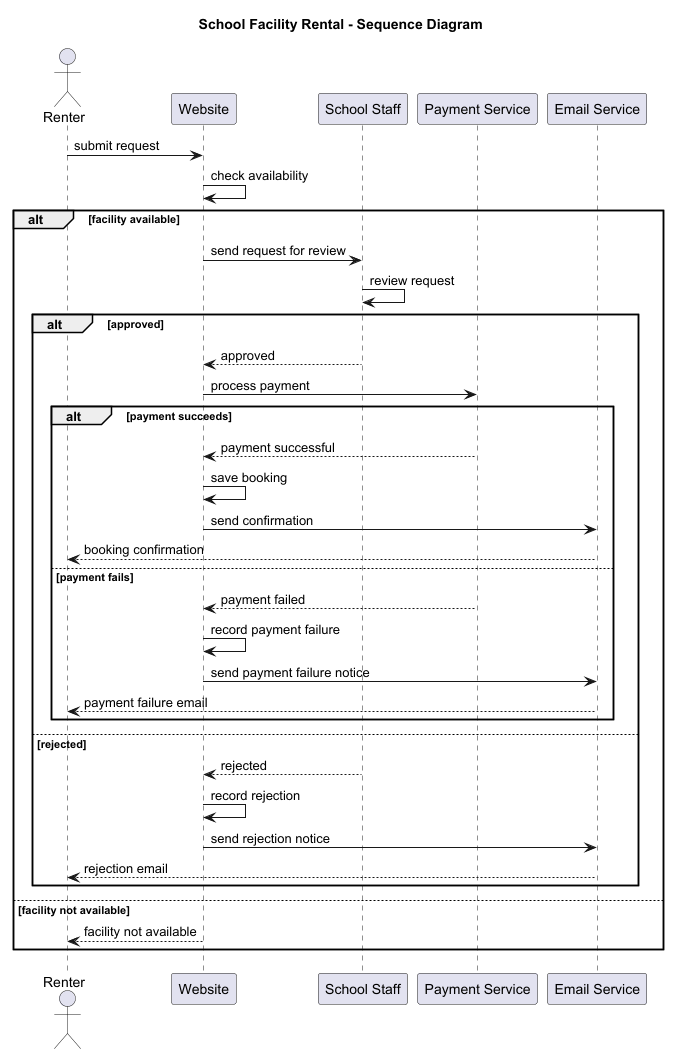

The diagram above was rendered by PlantUML. Its source (embedded in the PNG):
@startuml

title School Facility Rental - Sequence Diagram

actor Renter
participant Website
participant "School Staff" as Staff
participant "Payment Service" as Pay
participant "Email Service" as Email

Renter -> Website: submit request
Website -> Website: check availability

alt facility available

    Website -> Staff: send request for review
    Staff -> Staff: review request

    alt approved

        Staff --> Website: approved

        Website -> Pay: process payment

        alt payment succeeds

            Pay --> Website: payment successful
            Website -> Website: save booking
            Website -> Email: send confirmation
            Email --> Renter: booking confirmation

        else payment fails

            Pay --> Website: payment failed
            Website -> Website: record payment failure
            Website -> Email: send payment failure notice
            Email --> Renter: payment failure email

        end

    else rejected

        Staff --> Website: rejected
        Website -> Website: record rejection
        Website -> Email: send rejection notice
        Email --> Renter: rejection email

    end

else facility not available

    Website --> Renter: facility not available

end

@enduml